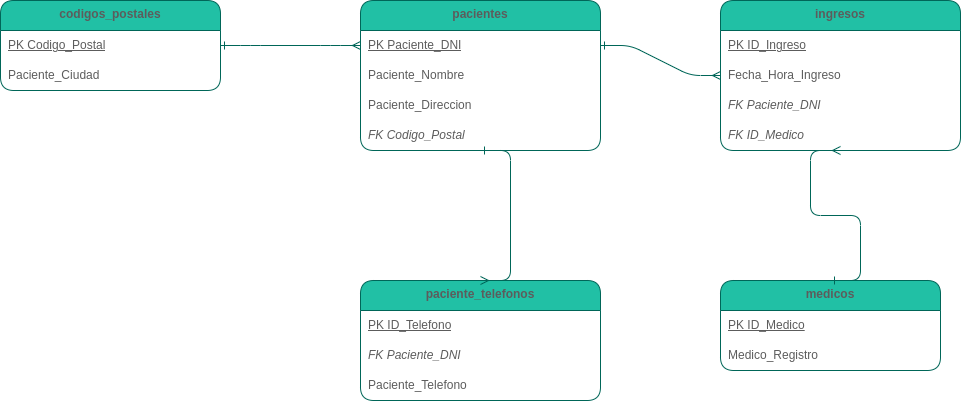

The diagram above was exported from draw.io. Its source (the exported page's mxGraphModel, read from the mxfile embedded in the PNG):
<mxGraphModel dx="1894" dy="955" grid="1" gridSize="10" guides="1" tooltips="1" connect="1" arrows="1" fold="1" page="1" pageScale="1" pageWidth="1100" pageHeight="850" math="0" shadow="0">
  <root>
    <mxCell id="0" />
    <mxCell id="1" parent="0" />
    <mxCell id="tbl_cp" parent="1" style="swimlane;fontStyle=1;align=center;verticalAlign=top;childLayout=stackLayout;horizontal=1;startSize=30;horizontalStack=0;resizeParent=1;resizeParentMax=0;collapsible=0;marginBottom=0;whiteSpace=wrap;html=1;labelBackgroundColor=none;rounded=1;fillColor=#21C0A5;strokeColor=#006658;fontColor=#5C5C5C;" value="codigos_postales" vertex="1">
      <mxGeometry height="90" width="220" x="40" y="40" as="geometry" />
    </mxCell>
    <mxCell id="cp_r1" parent="tbl_cp" style="text;strokeColor=none;fillColor=none;align=left;verticalAlign=middle;spacingLeft=6;spacingRight=4;overflow=hidden;portConstraint=eastwest;whiteSpace=wrap;html=1;fontStyle=4;labelBackgroundColor=none;rounded=1;fontColor=#5C5C5C;" value="PK  Codigo_Postal" vertex="1">
      <mxGeometry height="30" width="220" y="30" as="geometry" />
    </mxCell>
    <mxCell id="cp_r2" parent="tbl_cp" style="text;strokeColor=none;fillColor=none;align=left;verticalAlign=middle;spacingLeft=6;spacingRight=4;overflow=hidden;portConstraint=eastwest;whiteSpace=wrap;html=1;labelBackgroundColor=none;rounded=1;fontColor=#5C5C5C;" value="Paciente_Ciudad" vertex="1">
      <mxGeometry height="30" width="220" y="60" as="geometry" />
    </mxCell>
    <mxCell id="tbl_pac" parent="1" style="swimlane;fontStyle=1;align=center;verticalAlign=top;childLayout=stackLayout;horizontal=1;startSize=30;horizontalStack=0;resizeParent=1;resizeParentMax=0;collapsible=0;marginBottom=0;whiteSpace=wrap;html=1;labelBackgroundColor=none;rounded=1;fillColor=#21C0A5;strokeColor=#006658;fontColor=#5C5C5C;" value="pacientes" vertex="1">
      <mxGeometry height="150" width="240" x="400" y="40" as="geometry" />
    </mxCell>
    <mxCell id="pac_r1" parent="tbl_pac" style="text;strokeColor=none;fillColor=none;align=left;verticalAlign=middle;spacingLeft=6;spacingRight=4;overflow=hidden;portConstraint=eastwest;whiteSpace=wrap;html=1;fontStyle=4;labelBackgroundColor=none;rounded=1;fontColor=#5C5C5C;" value="PK  Paciente_DNI" vertex="1">
      <mxGeometry height="30" width="240" y="30" as="geometry" />
    </mxCell>
    <mxCell id="pac_r2" parent="tbl_pac" style="text;strokeColor=none;fillColor=none;align=left;verticalAlign=middle;spacingLeft=6;spacingRight=4;overflow=hidden;portConstraint=eastwest;whiteSpace=wrap;html=1;labelBackgroundColor=none;rounded=1;fontColor=#5C5C5C;" value="Paciente_Nombre" vertex="1">
      <mxGeometry height="30" width="240" y="60" as="geometry" />
    </mxCell>
    <mxCell id="pac_r3" parent="tbl_pac" style="text;strokeColor=none;fillColor=none;align=left;verticalAlign=middle;spacingLeft=6;spacingRight=4;overflow=hidden;portConstraint=eastwest;whiteSpace=wrap;html=1;labelBackgroundColor=none;rounded=1;fontColor=#5C5C5C;" value="Paciente_Direccion" vertex="1">
      <mxGeometry height="30" width="240" y="90" as="geometry" />
    </mxCell>
    <mxCell id="pac_r4" parent="tbl_pac" style="text;strokeColor=none;fillColor=none;align=left;verticalAlign=middle;spacingLeft=6;spacingRight=4;overflow=hidden;portConstraint=eastwest;whiteSpace=wrap;html=1;fontStyle=2;labelBackgroundColor=none;rounded=1;fontColor=#5C5C5C;" value="FK  Codigo_Postal" vertex="1">
      <mxGeometry height="30" width="240" y="120" as="geometry" />
    </mxCell>
    <mxCell id="tbl_tel" parent="1" style="swimlane;fontStyle=1;align=center;verticalAlign=top;childLayout=stackLayout;horizontal=1;startSize=30;horizontalStack=0;resizeParent=1;resizeParentMax=0;collapsible=0;marginBottom=0;whiteSpace=wrap;html=1;labelBackgroundColor=none;rounded=1;fillColor=#21C0A5;strokeColor=#006658;fontColor=#5C5C5C;" value="paciente_telefonos" vertex="1">
      <mxGeometry height="120" width="240" x="400" y="320" as="geometry" />
    </mxCell>
    <mxCell id="tel_r1" parent="tbl_tel" style="text;strokeColor=none;fillColor=none;align=left;verticalAlign=middle;spacingLeft=6;spacingRight=4;overflow=hidden;portConstraint=eastwest;whiteSpace=wrap;html=1;fontStyle=4;labelBackgroundColor=none;rounded=1;fontColor=#5C5C5C;" value="PK  ID_Telefono" vertex="1">
      <mxGeometry height="30" width="240" y="30" as="geometry" />
    </mxCell>
    <mxCell id="tel_r2" parent="tbl_tel" style="text;strokeColor=none;fillColor=none;align=left;verticalAlign=middle;spacingLeft=6;spacingRight=4;overflow=hidden;portConstraint=eastwest;whiteSpace=wrap;html=1;fontStyle=2;labelBackgroundColor=none;rounded=1;fontColor=#5C5C5C;" value="FK  Paciente_DNI" vertex="1">
      <mxGeometry height="30" width="240" y="60" as="geometry" />
    </mxCell>
    <mxCell id="tel_r3" parent="tbl_tel" style="text;strokeColor=none;fillColor=none;align=left;verticalAlign=middle;spacingLeft=6;spacingRight=4;overflow=hidden;portConstraint=eastwest;whiteSpace=wrap;html=1;labelBackgroundColor=none;rounded=1;fontColor=#5C5C5C;" value="Paciente_Telefono" vertex="1">
      <mxGeometry height="30" width="240" y="90" as="geometry" />
    </mxCell>
    <mxCell id="tbl_med" parent="1" style="swimlane;fontStyle=1;align=center;verticalAlign=top;childLayout=stackLayout;horizontal=1;startSize=30;horizontalStack=0;resizeParent=1;resizeParentMax=0;collapsible=0;marginBottom=0;whiteSpace=wrap;html=1;labelBackgroundColor=none;rounded=1;fillColor=#21C0A5;strokeColor=#006658;fontColor=#5C5C5C;" value="medicos" vertex="1">
      <mxGeometry height="90" width="220" x="760" y="320" as="geometry" />
    </mxCell>
    <mxCell id="med_r1" parent="tbl_med" style="text;strokeColor=none;fillColor=none;align=left;verticalAlign=middle;spacingLeft=6;spacingRight=4;overflow=hidden;portConstraint=eastwest;whiteSpace=wrap;html=1;fontStyle=4;labelBackgroundColor=none;rounded=1;fontColor=#5C5C5C;" value="PK  ID_Medico" vertex="1">
      <mxGeometry height="30" width="220" y="30" as="geometry" />
    </mxCell>
    <mxCell id="med_r2" parent="tbl_med" style="text;strokeColor=none;fillColor=none;align=left;verticalAlign=middle;spacingLeft=6;spacingRight=4;overflow=hidden;portConstraint=eastwest;whiteSpace=wrap;html=1;labelBackgroundColor=none;rounded=1;fontColor=#5C5C5C;" value="Medico_Registro" vertex="1">
      <mxGeometry height="30" width="220" y="60" as="geometry" />
    </mxCell>
    <mxCell id="tbl_ing" parent="1" style="swimlane;fontStyle=1;align=center;verticalAlign=top;childLayout=stackLayout;horizontal=1;startSize=30;horizontalStack=0;resizeParent=1;resizeParentMax=0;collapsible=0;marginBottom=0;whiteSpace=wrap;html=1;labelBackgroundColor=none;rounded=1;fillColor=#21C0A5;strokeColor=#006658;fontColor=#5C5C5C;" value="ingresos" vertex="1">
      <mxGeometry height="150" width="240" x="760" y="40" as="geometry" />
    </mxCell>
    <mxCell id="ing_r1" parent="tbl_ing" style="text;strokeColor=none;fillColor=none;align=left;verticalAlign=middle;spacingLeft=6;spacingRight=4;overflow=hidden;portConstraint=eastwest;whiteSpace=wrap;html=1;fontStyle=4;labelBackgroundColor=none;rounded=1;fontColor=#5C5C5C;" value="PK  ID_Ingreso" vertex="1">
      <mxGeometry height="30" width="240" y="30" as="geometry" />
    </mxCell>
    <mxCell id="ing_r2" parent="tbl_ing" style="text;strokeColor=none;fillColor=none;align=left;verticalAlign=middle;spacingLeft=6;spacingRight=4;overflow=hidden;portConstraint=eastwest;whiteSpace=wrap;html=1;labelBackgroundColor=none;rounded=1;fontColor=#5C5C5C;" value="Fecha_Hora_Ingreso" vertex="1">
      <mxGeometry height="30" width="240" y="60" as="geometry" />
    </mxCell>
    <mxCell id="ing_r3" parent="tbl_ing" style="text;strokeColor=none;fillColor=none;align=left;verticalAlign=middle;spacingLeft=6;spacingRight=4;overflow=hidden;portConstraint=eastwest;whiteSpace=wrap;html=1;fontStyle=2;labelBackgroundColor=none;rounded=1;fontColor=#5C5C5C;" value="FK  Paciente_DNI" vertex="1">
      <mxGeometry height="30" width="240" y="90" as="geometry" />
    </mxCell>
    <mxCell id="ing_r4" parent="tbl_ing" style="text;strokeColor=none;fillColor=none;align=left;verticalAlign=middle;spacingLeft=6;spacingRight=4;overflow=hidden;portConstraint=eastwest;whiteSpace=wrap;html=1;fontStyle=2;labelBackgroundColor=none;rounded=1;fontColor=#5C5C5C;" value="FK  ID_Medico" vertex="1">
      <mxGeometry height="30" width="240" y="120" as="geometry" />
    </mxCell>
    <mxCell id="rel1" edge="1" parent="1" source="tbl_cp" style="edgeStyle=entityRelationEdgeStyle;fontSize=11;html=1;endArrow=ERmany;startArrow=ERone;rounded=1;exitX=1;exitY=0.5;exitDx=0;exitDy=0;entryX=0;entryY=0.3;entryDx=0;entryDy=0;labelBackgroundColor=none;fontColor=default;strokeColor=#006658;" target="tbl_pac" value="">
      <mxGeometry relative="1" as="geometry" />
    </mxCell>
    <mxCell id="rel2" edge="1" parent="1" source="tbl_pac" style="edgeStyle=entityRelationEdgeStyle;fontSize=11;html=1;endArrow=ERmany;startArrow=ERone;rounded=1;exitX=0.5;exitY=1;exitDx=0;exitDy=0;entryX=0.5;entryY=0;entryDx=0;entryDy=0;labelBackgroundColor=none;fontColor=default;strokeColor=#006658;" target="tbl_tel" value="">
      <mxGeometry relative="1" as="geometry" />
    </mxCell>
    <mxCell id="rel3" edge="1" parent="1" source="tbl_pac" style="edgeStyle=entityRelationEdgeStyle;fontSize=11;html=1;endArrow=ERmany;startArrow=ERone;rounded=1;exitX=1;exitY=0.3;exitDx=0;exitDy=0;entryX=0;entryY=0.5;entryDx=0;entryDy=0;labelBackgroundColor=none;fontColor=default;strokeColor=#006658;" target="tbl_ing" value="">
      <mxGeometry relative="1" as="geometry" />
    </mxCell>
    <mxCell id="rel4" edge="1" parent="1" source="tbl_med" style="edgeStyle=entityRelationEdgeStyle;fontSize=11;html=1;endArrow=ERmany;startArrow=ERone;rounded=1;exitX=0.5;exitY=0;exitDx=0;exitDy=0;entryX=0.5;entryY=1;entryDx=0;entryDy=0;labelBackgroundColor=none;fontColor=default;strokeColor=#006658;" target="tbl_ing" value="">
      <mxGeometry relative="1" as="geometry" />
    </mxCell>
  </root>
</mxGraphModel>